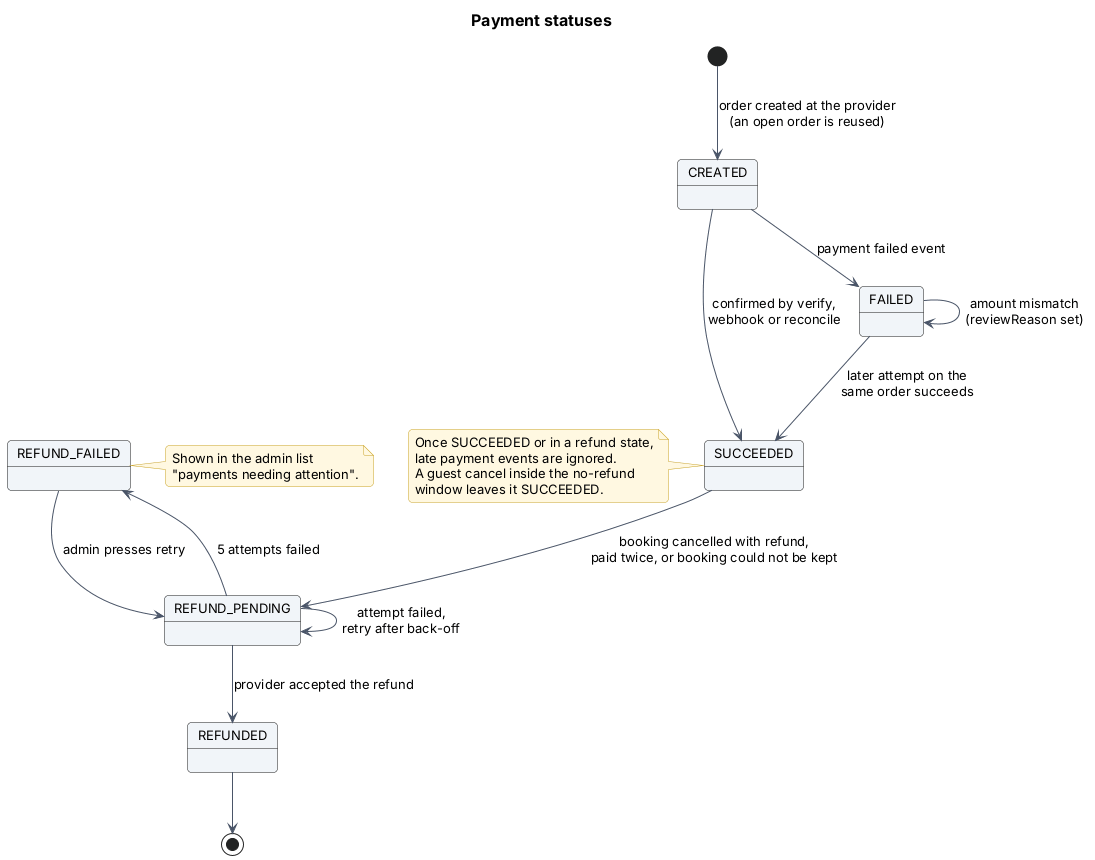

The diagram above was rendered by PlantUML. Its source (embedded in the PNG):
@startuml 15-payment-statuses
!include _style.iuml
title Payment statuses

[*] --> CREATED : order created at the provider\n(an open order is reused)
CREATED --> SUCCEEDED : confirmed by verify,\nwebhook or reconcile
CREATED --> FAILED : payment failed event
FAILED --> SUCCEEDED : later attempt on the\nsame order succeeds
FAILED --> FAILED : amount mismatch\n(reviewReason set)
SUCCEEDED --> REFUND_PENDING : booking cancelled with refund,\npaid twice, or booking could not be kept
REFUND_PENDING --> REFUNDED : provider accepted the refund
REFUND_PENDING --> REFUND_PENDING : attempt failed,\nretry after back-off
REFUND_PENDING --> REFUND_FAILED : 5 attempts failed
REFUND_FAILED --> REFUND_PENDING : admin presses retry
REFUNDED --> [*]

note right of REFUND_FAILED
  Shown in the admin list
  "payments needing attention".
end note
note left of SUCCEEDED
  Once SUCCEEDED or in a refund state,
  late payment events are ignored.
  A guest cancel inside the no-refund
  window leaves it SUCCEEDED.
end note
@enduml